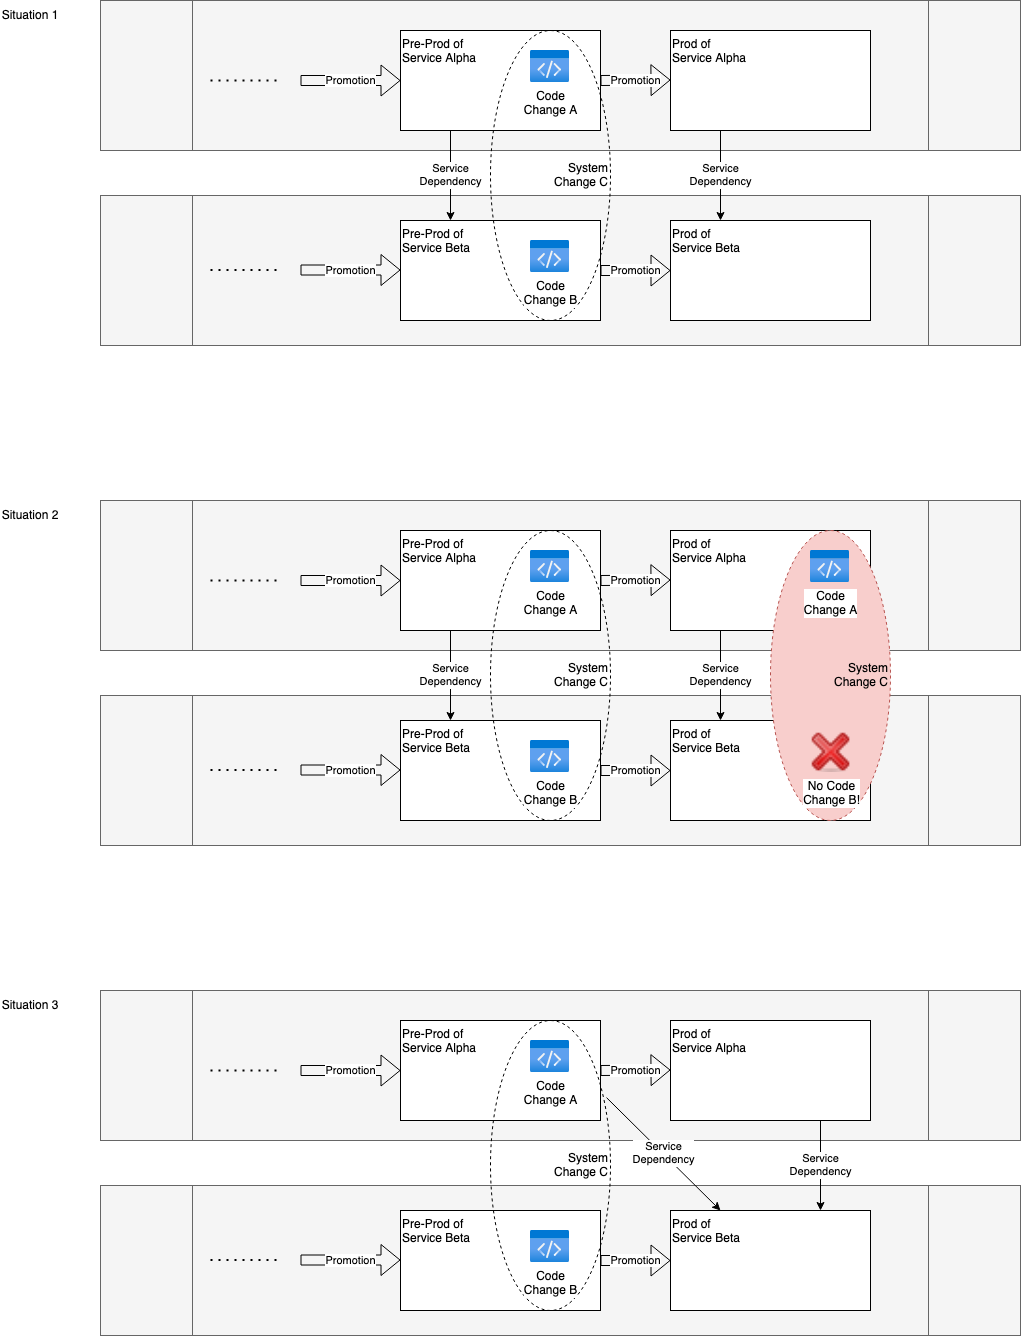

The diagram above was exported from draw.io. Its source (the exported page's mxGraphModel, read from the mxfile embedded in the PNG):
<mxGraphModel dx="2044" dy="767" grid="1" gridSize="10" guides="1" tooltips="1" connect="1" arrows="1" fold="1" page="1" pageScale="1" pageWidth="850" pageHeight="1100" math="0" shadow="0">
  <root>
    <mxCell id="0" />
    <mxCell id="1" parent="0" />
    <mxCell id="_cI5rYgri6RKvo9Ruu31-17" value="" style="shape=process;whiteSpace=wrap;html=1;backgroundOutline=1;fillColor=#f5f5f5;fontColor=#333333;strokeColor=#666666;" vertex="1" parent="1">
      <mxGeometry x="-190" y="205" width="920" height="150" as="geometry" />
    </mxCell>
    <mxCell id="_cI5rYgri6RKvo9Ruu31-16" value="" style="shape=process;whiteSpace=wrap;html=1;backgroundOutline=1;fillColor=#f5f5f5;fontColor=#333333;strokeColor=#666666;" vertex="1" parent="1">
      <mxGeometry x="-190" y="10" width="920" height="150" as="geometry" />
    </mxCell>
    <mxCell id="_cI5rYgri6RKvo9Ruu31-1" value="Pre-Prod of&lt;br&gt;Service Alpha" style="rounded=0;whiteSpace=wrap;html=1;verticalAlign=top;align=left;" vertex="1" parent="1">
      <mxGeometry x="110" y="40" width="200" height="100" as="geometry" />
    </mxCell>
    <mxCell id="_cI5rYgri6RKvo9Ruu31-3" value="Prod of&lt;br&gt;Service Alpha" style="rounded=0;whiteSpace=wrap;html=1;verticalAlign=top;align=left;" vertex="1" parent="1">
      <mxGeometry x="380" y="40" width="200" height="100" as="geometry" />
    </mxCell>
    <mxCell id="_cI5rYgri6RKvo9Ruu31-4" value="Pre-Prod of&lt;br&gt;&lt;div&gt;Service Beta&lt;/div&gt;" style="rounded=0;whiteSpace=wrap;html=1;verticalAlign=top;align=left;" vertex="1" parent="1">
      <mxGeometry x="110" y="230" width="200" height="100" as="geometry" />
    </mxCell>
    <mxCell id="_cI5rYgri6RKvo9Ruu31-5" value="Prod of&lt;br&gt;Service Beta" style="rounded=0;whiteSpace=wrap;html=1;verticalAlign=top;align=left;" vertex="1" parent="1">
      <mxGeometry x="380" y="230" width="200" height="100" as="geometry" />
    </mxCell>
    <mxCell id="_cI5rYgri6RKvo9Ruu31-6" value="Promotion" style="shape=flexArrow;endArrow=classic;html=1;rounded=0;entryX=0;entryY=0.5;entryDx=0;entryDy=0;" edge="1" parent="1" target="_cI5rYgri6RKvo9Ruu31-1">
      <mxGeometry width="50" height="50" relative="1" as="geometry">
        <mxPoint x="10" y="90" as="sourcePoint" />
        <mxPoint x="60" y="80" as="targetPoint" />
      </mxGeometry>
    </mxCell>
    <mxCell id="_cI5rYgri6RKvo9Ruu31-7" value="" style="endArrow=none;dashed=1;html=1;dashPattern=1 3;strokeWidth=2;rounded=0;" edge="1" parent="1">
      <mxGeometry width="50" height="50" relative="1" as="geometry">
        <mxPoint x="-80" y="90" as="sourcePoint" />
        <mxPoint x="-10" y="90" as="targetPoint" />
      </mxGeometry>
    </mxCell>
    <mxCell id="_cI5rYgri6RKvo9Ruu31-8" value="Promotion" style="shape=flexArrow;endArrow=classic;html=1;rounded=0;entryX=0;entryY=0.5;entryDx=0;entryDy=0;" edge="1" parent="1">
      <mxGeometry width="50" height="50" relative="1" as="geometry">
        <mxPoint x="310" y="90" as="sourcePoint" />
        <mxPoint x="380" y="89.5" as="targetPoint" />
      </mxGeometry>
    </mxCell>
    <mxCell id="_cI5rYgri6RKvo9Ruu31-9" value="Promotion" style="shape=flexArrow;endArrow=classic;html=1;rounded=0;entryX=0;entryY=0.5;entryDx=0;entryDy=0;exitX=1;exitY=0.5;exitDx=0;exitDy=0;" edge="1" parent="1" source="_cI5rYgri6RKvo9Ruu31-4" target="_cI5rYgri6RKvo9Ruu31-5">
      <mxGeometry width="50" height="50" relative="1" as="geometry">
        <mxPoint x="320" y="100" as="sourcePoint" />
        <mxPoint x="390" y="99.5" as="targetPoint" />
      </mxGeometry>
    </mxCell>
    <mxCell id="_cI5rYgri6RKvo9Ruu31-10" value="Promotion" style="shape=flexArrow;endArrow=classic;html=1;rounded=0;entryX=0;entryY=0.5;entryDx=0;entryDy=0;" edge="1" parent="1">
      <mxGeometry width="50" height="50" relative="1" as="geometry">
        <mxPoint x="10" y="279.5" as="sourcePoint" />
        <mxPoint x="110" y="279.5" as="targetPoint" />
      </mxGeometry>
    </mxCell>
    <mxCell id="_cI5rYgri6RKvo9Ruu31-11" value="" style="endArrow=none;dashed=1;html=1;dashPattern=1 3;strokeWidth=2;rounded=0;" edge="1" parent="1">
      <mxGeometry width="50" height="50" relative="1" as="geometry">
        <mxPoint x="-80" y="279.5" as="sourcePoint" />
        <mxPoint x="-10" y="279.5" as="targetPoint" />
      </mxGeometry>
    </mxCell>
    <mxCell id="_cI5rYgri6RKvo9Ruu31-12" value="Service&lt;br&gt;Dependency" style="endArrow=classic;html=1;rounded=0;exitX=0.25;exitY=1;exitDx=0;exitDy=0;entryX=0.25;entryY=0;entryDx=0;entryDy=0;" edge="1" parent="1" source="_cI5rYgri6RKvo9Ruu31-1" target="_cI5rYgri6RKvo9Ruu31-4">
      <mxGeometry width="50" height="50" relative="1" as="geometry">
        <mxPoint x="-220" y="210" as="sourcePoint" />
        <mxPoint x="-170" y="160" as="targetPoint" />
      </mxGeometry>
    </mxCell>
    <mxCell id="_cI5rYgri6RKvo9Ruu31-19" value="System&lt;br&gt;Change C" style="ellipse;whiteSpace=wrap;html=1;fillColor=none;dashed=1;align=right;" vertex="1" parent="1">
      <mxGeometry x="200" y="40" width="120" height="290" as="geometry" />
    </mxCell>
    <mxCell id="_cI5rYgri6RKvo9Ruu31-13" value="Service&lt;br&gt;Dependency" style="endArrow=classic;html=1;rounded=0;exitX=0.25;exitY=1;exitDx=0;exitDy=0;entryX=0.25;entryY=0;entryDx=0;entryDy=0;" edge="1" parent="1" source="_cI5rYgri6RKvo9Ruu31-3" target="_cI5rYgri6RKvo9Ruu31-5">
      <mxGeometry width="50" height="50" relative="1" as="geometry">
        <mxPoint x="479.5" y="140" as="sourcePoint" />
        <mxPoint x="479.5" y="230" as="targetPoint" />
      </mxGeometry>
    </mxCell>
    <mxCell id="_cI5rYgri6RKvo9Ruu31-14" value="Code&lt;br&gt;&lt;div&gt;Change A&lt;/div&gt;" style="aspect=fixed;html=1;points=[];align=center;image;fontSize=12;image=img/lib/azure2/general/Code.svg;" vertex="1" parent="1">
      <mxGeometry x="240" y="60" width="39.38" height="32" as="geometry" />
    </mxCell>
    <mxCell id="_cI5rYgri6RKvo9Ruu31-15" value="Code&lt;br&gt;Change B" style="aspect=fixed;html=1;points=[];align=center;image;fontSize=12;image=img/lib/azure2/general/Code.svg;" vertex="1" parent="1">
      <mxGeometry x="240" y="250" width="39.38" height="32" as="geometry" />
    </mxCell>
    <mxCell id="_cI5rYgri6RKvo9Ruu31-20" value="Situation 1" style="text;html=1;strokeColor=none;fillColor=none;align=center;verticalAlign=middle;whiteSpace=wrap;rounded=0;dashed=1;" vertex="1" parent="1">
      <mxGeometry x="-290" y="10" width="60" height="30" as="geometry" />
    </mxCell>
    <mxCell id="_cI5rYgri6RKvo9Ruu31-21" value="" style="shape=process;whiteSpace=wrap;html=1;backgroundOutline=1;fillColor=#f5f5f5;fontColor=#333333;strokeColor=#666666;" vertex="1" parent="1">
      <mxGeometry x="-190" y="705" width="920" height="150" as="geometry" />
    </mxCell>
    <mxCell id="_cI5rYgri6RKvo9Ruu31-22" value="" style="shape=process;whiteSpace=wrap;html=1;backgroundOutline=1;fillColor=#f5f5f5;fontColor=#333333;strokeColor=#666666;" vertex="1" parent="1">
      <mxGeometry x="-190" y="510" width="920" height="150" as="geometry" />
    </mxCell>
    <mxCell id="_cI5rYgri6RKvo9Ruu31-23" value="Pre-Prod of&lt;br&gt;Service Alpha" style="rounded=0;whiteSpace=wrap;html=1;verticalAlign=top;align=left;" vertex="1" parent="1">
      <mxGeometry x="110" y="540" width="200" height="100" as="geometry" />
    </mxCell>
    <mxCell id="_cI5rYgri6RKvo9Ruu31-24" value="Prod of&lt;br&gt;Service Alpha" style="rounded=0;whiteSpace=wrap;html=1;verticalAlign=top;align=left;" vertex="1" parent="1">
      <mxGeometry x="380" y="540" width="200" height="100" as="geometry" />
    </mxCell>
    <mxCell id="_cI5rYgri6RKvo9Ruu31-25" value="Pre-Prod of&lt;br&gt;&lt;div&gt;Service Beta&lt;/div&gt;" style="rounded=0;whiteSpace=wrap;html=1;verticalAlign=top;align=left;" vertex="1" parent="1">
      <mxGeometry x="110" y="730" width="200" height="100" as="geometry" />
    </mxCell>
    <mxCell id="_cI5rYgri6RKvo9Ruu31-26" value="Prod of&lt;br&gt;Service Beta" style="rounded=0;whiteSpace=wrap;html=1;verticalAlign=top;align=left;" vertex="1" parent="1">
      <mxGeometry x="380" y="730" width="200" height="100" as="geometry" />
    </mxCell>
    <mxCell id="_cI5rYgri6RKvo9Ruu31-27" value="Promotion" style="shape=flexArrow;endArrow=classic;html=1;rounded=0;entryX=0;entryY=0.5;entryDx=0;entryDy=0;" edge="1" parent="1" target="_cI5rYgri6RKvo9Ruu31-23">
      <mxGeometry width="50" height="50" relative="1" as="geometry">
        <mxPoint x="10" y="590" as="sourcePoint" />
        <mxPoint x="60" y="580" as="targetPoint" />
      </mxGeometry>
    </mxCell>
    <mxCell id="_cI5rYgri6RKvo9Ruu31-28" value="" style="endArrow=none;dashed=1;html=1;dashPattern=1 3;strokeWidth=2;rounded=0;" edge="1" parent="1">
      <mxGeometry width="50" height="50" relative="1" as="geometry">
        <mxPoint x="-80" y="590" as="sourcePoint" />
        <mxPoint x="-10" y="590" as="targetPoint" />
      </mxGeometry>
    </mxCell>
    <mxCell id="_cI5rYgri6RKvo9Ruu31-29" value="Promotion" style="shape=flexArrow;endArrow=classic;html=1;rounded=0;entryX=0;entryY=0.5;entryDx=0;entryDy=0;" edge="1" parent="1">
      <mxGeometry width="50" height="50" relative="1" as="geometry">
        <mxPoint x="310" y="590" as="sourcePoint" />
        <mxPoint x="380" y="589.5" as="targetPoint" />
      </mxGeometry>
    </mxCell>
    <mxCell id="_cI5rYgri6RKvo9Ruu31-30" value="Promotion" style="shape=flexArrow;endArrow=classic;html=1;rounded=0;entryX=0;entryY=0.5;entryDx=0;entryDy=0;exitX=1;exitY=0.5;exitDx=0;exitDy=0;" edge="1" parent="1" source="_cI5rYgri6RKvo9Ruu31-25" target="_cI5rYgri6RKvo9Ruu31-26">
      <mxGeometry width="50" height="50" relative="1" as="geometry">
        <mxPoint x="320" y="600" as="sourcePoint" />
        <mxPoint x="390" y="599.5" as="targetPoint" />
      </mxGeometry>
    </mxCell>
    <mxCell id="_cI5rYgri6RKvo9Ruu31-31" value="Promotion" style="shape=flexArrow;endArrow=classic;html=1;rounded=0;entryX=0;entryY=0.5;entryDx=0;entryDy=0;" edge="1" parent="1">
      <mxGeometry width="50" height="50" relative="1" as="geometry">
        <mxPoint x="10" y="779.5" as="sourcePoint" />
        <mxPoint x="110" y="779.5" as="targetPoint" />
      </mxGeometry>
    </mxCell>
    <mxCell id="_cI5rYgri6RKvo9Ruu31-32" value="" style="endArrow=none;dashed=1;html=1;dashPattern=1 3;strokeWidth=2;rounded=0;" edge="1" parent="1">
      <mxGeometry width="50" height="50" relative="1" as="geometry">
        <mxPoint x="-80" y="779.5" as="sourcePoint" />
        <mxPoint x="-10" y="779.5" as="targetPoint" />
      </mxGeometry>
    </mxCell>
    <mxCell id="_cI5rYgri6RKvo9Ruu31-33" value="Service&lt;br&gt;Dependency" style="endArrow=classic;html=1;rounded=0;exitX=0.25;exitY=1;exitDx=0;exitDy=0;entryX=0.25;entryY=0;entryDx=0;entryDy=0;" edge="1" parent="1" source="_cI5rYgri6RKvo9Ruu31-23" target="_cI5rYgri6RKvo9Ruu31-25">
      <mxGeometry width="50" height="50" relative="1" as="geometry">
        <mxPoint x="-220" y="710" as="sourcePoint" />
        <mxPoint x="-170" y="660" as="targetPoint" />
      </mxGeometry>
    </mxCell>
    <mxCell id="_cI5rYgri6RKvo9Ruu31-34" value="System&lt;br&gt;Change C" style="ellipse;whiteSpace=wrap;html=1;fillColor=none;dashed=1;align=right;" vertex="1" parent="1">
      <mxGeometry x="200" y="540" width="120" height="290" as="geometry" />
    </mxCell>
    <mxCell id="_cI5rYgri6RKvo9Ruu31-35" value="Service&lt;br&gt;Dependency" style="endArrow=classic;html=1;rounded=0;exitX=0.25;exitY=1;exitDx=0;exitDy=0;entryX=0.25;entryY=0;entryDx=0;entryDy=0;" edge="1" parent="1" source="_cI5rYgri6RKvo9Ruu31-24" target="_cI5rYgri6RKvo9Ruu31-26">
      <mxGeometry width="50" height="50" relative="1" as="geometry">
        <mxPoint x="479.5" y="640" as="sourcePoint" />
        <mxPoint x="479.5" y="730" as="targetPoint" />
      </mxGeometry>
    </mxCell>
    <mxCell id="_cI5rYgri6RKvo9Ruu31-36" value="Code&lt;br&gt;&lt;div&gt;Change A&lt;/div&gt;" style="aspect=fixed;html=1;points=[];align=center;image;fontSize=12;image=img/lib/azure2/general/Code.svg;" vertex="1" parent="1">
      <mxGeometry x="240" y="560" width="39.38" height="32" as="geometry" />
    </mxCell>
    <mxCell id="_cI5rYgri6RKvo9Ruu31-37" value="Code&lt;br&gt;Change B" style="aspect=fixed;html=1;points=[];align=center;image;fontSize=12;image=img/lib/azure2/general/Code.svg;" vertex="1" parent="1">
      <mxGeometry x="240" y="750" width="39.38" height="32" as="geometry" />
    </mxCell>
    <mxCell id="_cI5rYgri6RKvo9Ruu31-38" value="Situation 2" style="text;html=1;strokeColor=none;fillColor=none;align=center;verticalAlign=middle;whiteSpace=wrap;rounded=0;dashed=1;" vertex="1" parent="1">
      <mxGeometry x="-290" y="510" width="60" height="30" as="geometry" />
    </mxCell>
    <mxCell id="_cI5rYgri6RKvo9Ruu31-40" value="System&lt;br&gt;Change C" style="ellipse;whiteSpace=wrap;html=1;fillColor=#f8cecc;dashed=1;align=right;strokeColor=#b85450;" vertex="1" parent="1">
      <mxGeometry x="480" y="540" width="120" height="290" as="geometry" />
    </mxCell>
    <mxCell id="_cI5rYgri6RKvo9Ruu31-39" value="Code&lt;br&gt;&lt;div&gt;Change A&lt;/div&gt;" style="aspect=fixed;html=1;points=[];align=center;image;fontSize=12;image=img/lib/azure2/general/Code.svg;" vertex="1" parent="1">
      <mxGeometry x="520" y="560" width="39.38" height="32" as="geometry" />
    </mxCell>
    <mxCell id="_cI5rYgri6RKvo9Ruu31-41" value="No Code&lt;br&gt;Change B!" style="shape=image;html=1;verticalAlign=top;verticalLabelPosition=bottom;labelBackgroundColor=#ffffff;imageAspect=0;aspect=fixed;image=https://cdn3.iconfinder.com/data/icons/lynx/22x22/actions/dialog-close.png;dashed=1;fillColor=none;" vertex="1" parent="1">
      <mxGeometry x="520" y="741" width="41" height="41" as="geometry" />
    </mxCell>
    <mxCell id="_cI5rYgri6RKvo9Ruu31-42" value="" style="shape=process;whiteSpace=wrap;html=1;backgroundOutline=1;fillColor=#f5f5f5;fontColor=#333333;strokeColor=#666666;" vertex="1" parent="1">
      <mxGeometry x="-190" y="1195" width="920" height="150" as="geometry" />
    </mxCell>
    <mxCell id="_cI5rYgri6RKvo9Ruu31-43" value="" style="shape=process;whiteSpace=wrap;html=1;backgroundOutline=1;fillColor=#f5f5f5;fontColor=#333333;strokeColor=#666666;" vertex="1" parent="1">
      <mxGeometry x="-190" y="1000" width="920" height="150" as="geometry" />
    </mxCell>
    <mxCell id="_cI5rYgri6RKvo9Ruu31-44" value="Pre-Prod of&lt;br&gt;Service Alpha" style="rounded=0;whiteSpace=wrap;html=1;verticalAlign=top;align=left;" vertex="1" parent="1">
      <mxGeometry x="110" y="1030" width="200" height="100" as="geometry" />
    </mxCell>
    <mxCell id="_cI5rYgri6RKvo9Ruu31-45" value="Prod of&lt;br&gt;Service Alpha" style="rounded=0;whiteSpace=wrap;html=1;verticalAlign=top;align=left;" vertex="1" parent="1">
      <mxGeometry x="380" y="1030" width="200" height="100" as="geometry" />
    </mxCell>
    <mxCell id="_cI5rYgri6RKvo9Ruu31-46" value="Pre-Prod of&lt;br&gt;&lt;div&gt;Service Beta&lt;/div&gt;" style="rounded=0;whiteSpace=wrap;html=1;verticalAlign=top;align=left;" vertex="1" parent="1">
      <mxGeometry x="110" y="1220" width="200" height="100" as="geometry" />
    </mxCell>
    <mxCell id="_cI5rYgri6RKvo9Ruu31-47" value="Prod of&lt;br&gt;Service Beta" style="rounded=0;whiteSpace=wrap;html=1;verticalAlign=top;align=left;" vertex="1" parent="1">
      <mxGeometry x="380" y="1220" width="200" height="100" as="geometry" />
    </mxCell>
    <mxCell id="_cI5rYgri6RKvo9Ruu31-48" value="Promotion" style="shape=flexArrow;endArrow=classic;html=1;rounded=0;entryX=0;entryY=0.5;entryDx=0;entryDy=0;" edge="1" parent="1" target="_cI5rYgri6RKvo9Ruu31-44">
      <mxGeometry width="50" height="50" relative="1" as="geometry">
        <mxPoint x="10" y="1080" as="sourcePoint" />
        <mxPoint x="60" y="1070" as="targetPoint" />
      </mxGeometry>
    </mxCell>
    <mxCell id="_cI5rYgri6RKvo9Ruu31-49" value="" style="endArrow=none;dashed=1;html=1;dashPattern=1 3;strokeWidth=2;rounded=0;" edge="1" parent="1">
      <mxGeometry width="50" height="50" relative="1" as="geometry">
        <mxPoint x="-80" y="1080" as="sourcePoint" />
        <mxPoint x="-10" y="1080" as="targetPoint" />
      </mxGeometry>
    </mxCell>
    <mxCell id="_cI5rYgri6RKvo9Ruu31-50" value="Promotion" style="shape=flexArrow;endArrow=classic;html=1;rounded=0;entryX=0;entryY=0.5;entryDx=0;entryDy=0;" edge="1" parent="1">
      <mxGeometry width="50" height="50" relative="1" as="geometry">
        <mxPoint x="310" y="1080" as="sourcePoint" />
        <mxPoint x="380" y="1079.5" as="targetPoint" />
      </mxGeometry>
    </mxCell>
    <mxCell id="_cI5rYgri6RKvo9Ruu31-51" value="Promotion" style="shape=flexArrow;endArrow=classic;html=1;rounded=0;entryX=0;entryY=0.5;entryDx=0;entryDy=0;exitX=1;exitY=0.5;exitDx=0;exitDy=0;" edge="1" parent="1" source="_cI5rYgri6RKvo9Ruu31-46" target="_cI5rYgri6RKvo9Ruu31-47">
      <mxGeometry width="50" height="50" relative="1" as="geometry">
        <mxPoint x="320" y="1090" as="sourcePoint" />
        <mxPoint x="390" y="1089.5" as="targetPoint" />
      </mxGeometry>
    </mxCell>
    <mxCell id="_cI5rYgri6RKvo9Ruu31-52" value="Promotion" style="shape=flexArrow;endArrow=classic;html=1;rounded=0;entryX=0;entryY=0.5;entryDx=0;entryDy=0;" edge="1" parent="1">
      <mxGeometry width="50" height="50" relative="1" as="geometry">
        <mxPoint x="10" y="1269.5" as="sourcePoint" />
        <mxPoint x="110" y="1269.5" as="targetPoint" />
      </mxGeometry>
    </mxCell>
    <mxCell id="_cI5rYgri6RKvo9Ruu31-53" value="" style="endArrow=none;dashed=1;html=1;dashPattern=1 3;strokeWidth=2;rounded=0;" edge="1" parent="1">
      <mxGeometry width="50" height="50" relative="1" as="geometry">
        <mxPoint x="-80" y="1269.5" as="sourcePoint" />
        <mxPoint x="-10" y="1269.5" as="targetPoint" />
      </mxGeometry>
    </mxCell>
    <mxCell id="_cI5rYgri6RKvo9Ruu31-54" value="Service&lt;br&gt;Dependency" style="endArrow=classic;html=1;rounded=0;exitX=0.967;exitY=0.266;exitDx=0;exitDy=0;entryX=0.25;entryY=0;entryDx=0;entryDy=0;exitPerimeter=0;" edge="1" parent="1" source="_cI5rYgri6RKvo9Ruu31-55" target="_cI5rYgri6RKvo9Ruu31-47">
      <mxGeometry width="50" height="50" relative="1" as="geometry">
        <mxPoint x="-220" y="1200" as="sourcePoint" />
        <mxPoint x="-170" y="1150" as="targetPoint" />
      </mxGeometry>
    </mxCell>
    <mxCell id="_cI5rYgri6RKvo9Ruu31-55" value="System&lt;br&gt;Change C" style="ellipse;whiteSpace=wrap;html=1;fillColor=none;dashed=1;align=right;" vertex="1" parent="1">
      <mxGeometry x="200" y="1030" width="120" height="290" as="geometry" />
    </mxCell>
    <mxCell id="_cI5rYgri6RKvo9Ruu31-56" value="Service&lt;br&gt;Dependency" style="endArrow=classic;html=1;rounded=0;exitX=0.75;exitY=1;exitDx=0;exitDy=0;entryX=0.75;entryY=0;entryDx=0;entryDy=0;" edge="1" parent="1" source="_cI5rYgri6RKvo9Ruu31-45" target="_cI5rYgri6RKvo9Ruu31-47">
      <mxGeometry width="50" height="50" relative="1" as="geometry">
        <mxPoint x="479.5" y="1130" as="sourcePoint" />
        <mxPoint x="479.5" y="1220" as="targetPoint" />
      </mxGeometry>
    </mxCell>
    <mxCell id="_cI5rYgri6RKvo9Ruu31-57" value="Code&lt;br&gt;&lt;div&gt;Change A&lt;/div&gt;" style="aspect=fixed;html=1;points=[];align=center;image;fontSize=12;image=img/lib/azure2/general/Code.svg;" vertex="1" parent="1">
      <mxGeometry x="240" y="1050" width="39.38" height="32" as="geometry" />
    </mxCell>
    <mxCell id="_cI5rYgri6RKvo9Ruu31-58" value="Code&lt;br&gt;Change B" style="aspect=fixed;html=1;points=[];align=center;image;fontSize=12;image=img/lib/azure2/general/Code.svg;" vertex="1" parent="1">
      <mxGeometry x="240" y="1240" width="39.38" height="32" as="geometry" />
    </mxCell>
    <mxCell id="_cI5rYgri6RKvo9Ruu31-59" value="Situation 3" style="text;html=1;strokeColor=none;fillColor=none;align=center;verticalAlign=middle;whiteSpace=wrap;rounded=0;dashed=1;" vertex="1" parent="1">
      <mxGeometry x="-290" y="1000" width="60" height="30" as="geometry" />
    </mxCell>
  </root>
</mxGraphModel>